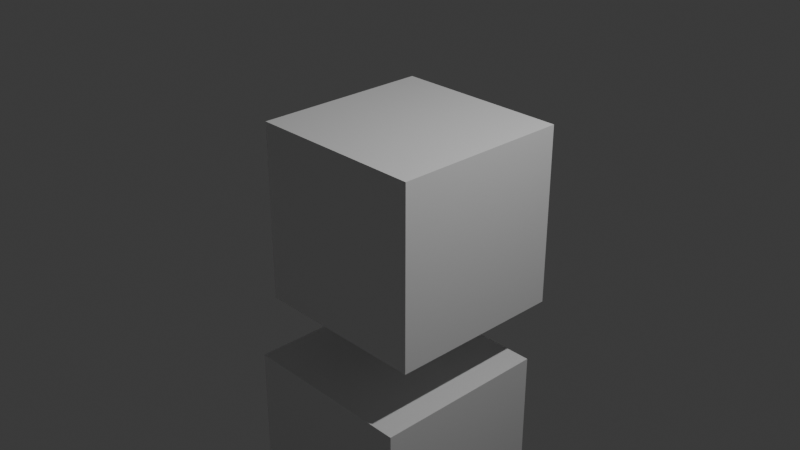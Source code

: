 # Source: Practice.blend  (saved by Blender 4.5.87; exported with 4.5.12 LTS)
import bpy
from mathutils import Matrix  # noqa: F401  (used for matrix-valued properties, if any)

bpy.ops.wm.read_factory_settings(use_empty=True)
scene = bpy.context.scene
scene.name = 'Scene'

# ---- collections
col_collection = bpy.data.collections.new('Collection'); scene.collection.children.link(col_collection)

# ---- materials (node trees are filled in below, after node groups)
mat_material = bpy.data.materials.new('Material')
mat_material.alpha_threshold = 0.0
mat_material.roughness = 0.5
mat_material.line_color = (0.0, 0.0, 0.0, 1.0)

# ---- material node trees
mat_material.use_nodes = True; mat_material.node_tree.nodes.clear()
_N = mat_material.node_tree.nodes; _L = mat_material.node_tree.links
n0 = _N.new('ShaderNodeOutputMaterial'); n0.name = 'Material Output'; n0.location = (200, 100)
n1 = _N.new('ShaderNodeBsdfPrincipled'); n1.name = 'Principled BSDF'; n1.location = (-200, 100)
n1.inputs[3].default_value = 1.45
_L.new(n1.outputs[0], n0.inputs[0])
n0.is_active_output = True

# ---- world
world_world = bpy.data.worlds.new('World'); scene.world = world_world
world_world.use_nodes = True; world_world.node_tree.nodes.clear()
_N = world_world.node_tree.nodes; _L = world_world.node_tree.links
n0 = _N.new('ShaderNodeOutputWorld'); n0.name = 'World Output'; n0.location = (200, 100)
n1 = _N.new('ShaderNodeBackground'); n1.name = 'Background'; n1.location = (-200, 100)
n1.inputs[0].default_value = (0.05088, 0.05088, 0.05088, 1.0)
_L.new(n1.outputs[0], n0.inputs[0])
n0.is_active_output = True
world_world.color = (0.05088, 0.05088, 0.05088)
world_world.sun_shadow_jitter_overblur = 0.0

# ---- cameras
cam_camera = bpy.data.cameras.new('Camera')
cam_camera.clip_end = 100.0
cam_camera.ortho_scale = 7.314

# ---- lights
light_light = bpy.data.lights.new('Light', 'POINT')
light_light.energy = 1000.0
light_light.shadow_soft_size = 0.1

# ---- meshes
me_cube = bpy.data.meshes.new('Cube')
me_cube.from_pydata([(1.0, 1.0, 1.0), (1.0, 1.0, -1.0), (1.0, -1.0, 1.0), (1.0, -1.0, -1.0), (-1.0, 1.0, 1.0), (-1.0, 1.0, -1.0), (-1.0, -1.0, 1.0), (-1.0, -1.0, -1.0)], [], [(0, 4, 6, 2), (3, 2, 6, 7), (7, 6, 4, 5), (5, 1, 3, 7), (1, 0, 2, 3), (5, 4, 0, 1)])
_uv = me_cube.uv_layers.new(name='UVMap')
_uv.uv.foreach_set('vector', [0.625, 0.5, 0.875, 0.5, 0.875, 0.75, 0.625, 0.75, 0.375, 0.75, 0.625, 0.75, 0.625, 1.0, 0.375, 1.0, 0.375, 0.0, 0.625, 0.0, 0.625, 0.25, 0.375, 0.25, 0.125, 0.5, 0.375, 0.5, 0.375, 0.75, 0.125, 0.75, 0.375, 0.5, 0.625, 0.5, 0.625, 0.75, 0.375, 0.75, 0.375, 0.25, 0.625, 0.25, 0.625, 0.5, 0.375, 0.5])
me_cube.materials.append(mat_material)
me_cube.use_mirror_vertex_groups = False
me_cube.update()
me_cube_002 = bpy.data.meshes.new('Cube.002')
me_cube_002.from_pydata([(1.0, 1.0, 1.0), (1.0, 1.0, -1.0), (1.0, -1.0, 1.0), (1.0, -1.0, -1.0), (-1.0, 1.0, 1.0), (-1.0, 1.0, -1.0), (-1.0, -1.0, 1.0), (-1.0, -1.0, -1.0)], [], [(0, 4, 6, 2), (3, 2, 6, 7), (7, 6, 4, 5), (5, 1, 3, 7), (1, 0, 2, 3), (5, 4, 0, 1)])
_uv = me_cube_002.uv_layers.new(name='UVMap')
_uv.uv.foreach_set('vector', [0.625, 0.5, 0.875, 0.5, 0.875, 0.75, 0.625, 0.75, 0.375, 0.75, 0.625, 0.75, 0.625, 1.0, 0.375, 1.0, 0.375, 0.0, 0.625, 0.0, 0.625, 0.25, 0.375, 0.25, 0.125, 0.5, 0.375, 0.5, 0.375, 0.75, 0.125, 0.75, 0.375, 0.5, 0.625, 0.5, 0.625, 0.75, 0.375, 0.75, 0.375, 0.25, 0.625, 0.25, 0.625, 0.5, 0.375, 0.5])
me_cube_002.materials.append(mat_material)
me_cube_002.use_mirror_vertex_groups = False
me_cube_002.update()
me_cube_003 = bpy.data.meshes.new('Cube.003')
me_cube_003.from_pydata([(1.0, 1.0, 1.0), (1.0, 1.0, -1.0), (1.0, -1.0, 1.0), (1.0, -1.0, -1.0), (-1.0, 1.0, 1.0), (-1.0, 1.0, -1.0), (-1.0, -1.0, 1.0), (-1.0, -1.0, -1.0)], [], [(0, 4, 6, 2), (3, 2, 6, 7), (7, 6, 4, 5), (5, 1, 3, 7), (1, 0, 2, 3), (5, 4, 0, 1)])
_uv = me_cube_003.uv_layers.new(name='UVMap')
_uv.uv.foreach_set('vector', [0.625, 0.5, 0.875, 0.5, 0.875, 0.75, 0.625, 0.75, 0.375, 0.75, 0.625, 0.75, 0.625, 1.0, 0.375, 1.0, 0.375, 0.0, 0.625, 0.0, 0.625, 0.25, 0.375, 0.25, 0.125, 0.5, 0.375, 0.5, 0.375, 0.75, 0.125, 0.75, 0.375, 0.5, 0.625, 0.5, 0.625, 0.75, 0.375, 0.75, 0.375, 0.25, 0.625, 0.25, 0.625, 0.5, 0.375, 0.5])
me_cube_003.materials.append(mat_material)
me_cube_003.use_mirror_vertex_groups = False
me_cube_003.update()

# ---- objects
ob_cube = bpy.data.objects.new('Cube', me_cube)
ob_light = bpy.data.objects.new('Light', light_light)
ob_camera = bpy.data.objects.new('Camera', cam_camera)
ob_cube_001 = bpy.data.objects.new('Cube.001', me_cube_002)
ob_cube_002 = bpy.data.objects.new('Cube.002', me_cube_003)

# ---- transforms, parenting, visibility, modifiers, constraints
ob_cube.location = (0.0, -6.391, 0.0)
ob_cube.lock_rotations_4d = False
ob_cube.empty_display_type = 'ARROWS'
ob_cube.lineart.crease_threshold = 0.0
ob_light.location = (4.076, 1.005, 5.904)
ob_light.rotation_euler = (0.6503, 0.05522, 1.866)
ob_light.lock_rotations_4d = False
ob_light.empty_display_type = 'ARROWS'
ob_light.color = (0.0, 0.0, 0.0, 0.0)
ob_light.lineart.crease_threshold = 0.0
ob_camera.location = (7.359, -6.926, 4.958)
ob_camera.rotation_euler = (1.109, 0.0, 0.8149)
ob_camera.lock_rotations_4d = False
ob_camera.empty_display_type = 'ARROWS'
ob_camera.color = (0.0, 0.0, 0.0, 0.0)
ob_camera.display_type = 'WIRE'
ob_camera.lineart.crease_threshold = 0.0
ob_cube_001.location = (0.0, -0.05639, -2.635)
ob_cube_001.lock_rotations_4d = False
ob_cube_001.empty_display_type = 'ARROWS'
ob_cube_001.lineart.crease_threshold = 0.0
ob_cube_002.location = (0.0, 0.1363, 0.0)
ob_cube_002.lock_rotations_4d = False
ob_cube_002.empty_display_type = 'ARROWS'
ob_cube_002.lineart.crease_threshold = 0.0

# ---- collection membership
col_collection.objects.link(ob_cube)
col_collection.objects.link(ob_light)
col_collection.objects.link(ob_camera)
col_collection.objects.link(ob_cube_001)
col_collection.objects.link(ob_cube_002)

# ---- scene / render settings (as saved in the file)
scene.camera = ob_camera
scene.frame_start = 1; scene.frame_end = 48; scene.frame_set(30)
scene.render.engine = 'BLENDER_EEVEE_NEXT'
scene.render.image_settings.file_format = 'FFMPEG'
scene.render.image_settings.color_mode = 'RGB'
bpy.context.view_layer.update()
